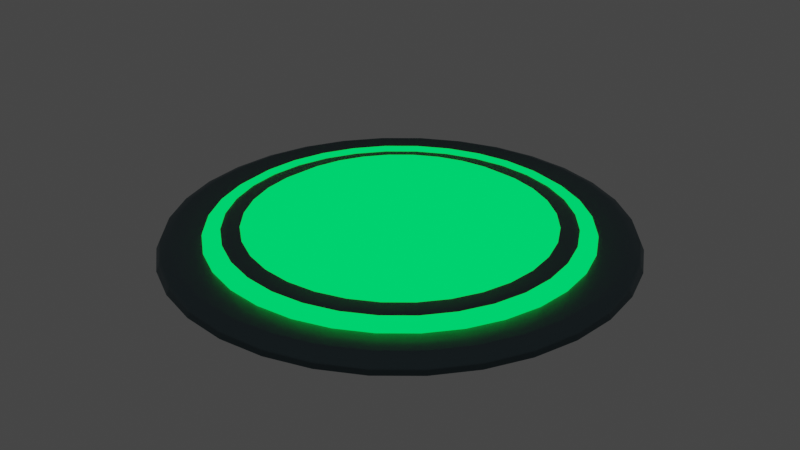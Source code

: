 # Source: tempBeamPad.blend  (saved by Blender 2.91.10; exported with 4.5.12 LTS)
import bpy
from mathutils import Matrix  # noqa: F401  (used for matrix-valued properties, if any)

bpy.ops.wm.read_factory_settings(use_empty=True)
scene = bpy.context.scene
scene.name = 'Scene'

# ---- collections
col_collection = bpy.data.collections.new('Collection'); scene.collection.children.link(col_collection)

# ---- materials (node trees are filled in below, after node groups)
mat_material_001 = bpy.data.materials.new('Material.001')
mat_material_001.use_transparent_shadow = False
mat_material_002 = bpy.data.materials.new('Material.002')
mat_material_002.use_transparent_shadow = False

# ---- material node trees
mat_material_001.use_nodes = True; mat_material_001.node_tree.nodes.clear()
_N = mat_material_001.node_tree.nodes; _L = mat_material_001.node_tree.links
n0 = _N.new('ShaderNodeOutputMaterial'); n0.name = 'Material Output'; n0.location = (300, 300)
n1 = _N.new('ShaderNodeEmission'); n1.name = 'Emission'; n1.location = (10, 300)
n1.inputs[0].default_value = (0.0, 1.0, 0.1178, 1.0)
n1.inputs[1].default_value = 1.1
_L.new(n1.outputs[0], n0.inputs[0])
n0.is_active_output = True
mat_material_002.use_nodes = True; mat_material_002.node_tree.nodes.clear()
_N = mat_material_002.node_tree.nodes; _L = mat_material_002.node_tree.links
n0 = _N.new('ShaderNodeBsdfPrincipled'); n0.name = 'Principled BSDF'; n0.location = (10, 300)
n0.distribution = 'GGX'
n0.subsurface_method = 'BURLEY'
n0.inputs[0].default_value = (0.1494, 0.2202, 0.2462, 1.0)
n0.inputs[1].default_value = 1.0
n0.inputs[3].default_value = 1.45
n0.inputs[27].default_value = (0.0, 0.0, 0.0, 1.0)
n0.inputs[28].default_value = 1.0
n1 = _N.new('ShaderNodeOutputMaterial'); n1.name = 'Material Output'; n1.location = (300, 300)
_L.new(n0.outputs[0], n1.inputs[0])
n1.is_active_output = True

# ---- world
world_world = bpy.data.worlds.new('World'); scene.world = world_world
world_world.use_nodes = True; world_world.node_tree.nodes.clear()
_N = world_world.node_tree.nodes; _L = world_world.node_tree.links
n0 = _N.new('ShaderNodeOutputWorld'); n0.name = 'World Output'; n0.location = (300, 300)
n1 = _N.new('ShaderNodeBackground'); n1.name = 'Background'; n1.location = (10, 300)
n1.inputs[0].default_value = (0.05088, 0.05088, 0.05088, 1.0)
_L.new(n1.outputs[0], n0.inputs[0])
n0.is_active_output = True
world_world.color = (0.05088, 0.05088, 0.05088)
world_world.use_sun_shadow = False
world_world.sun_shadow_jitter_overblur = 0.0

# ---- meshes
me_sphere = bpy.data.meshes.new('Sphere')
me_sphere.from_pydata([(-3.72e-08, 0.9418, 0.1546), (-3.72e-08, 1.107, 0.05896), (-3.72e-08, 1.231, 0.1019), (-3.564e-08, 1.29, 0.06235), (-3.564e-08, 1.316, -0.03079), (0.1837, 0.9237, 0.1546), (0.216, 1.086, 0.05896), (0.2401, 1.207, 0.1019), (0.2517, 1.266, 0.06235), (0.2567, 1.29, -0.03079), (0.3604, 0.8701, 0.1546), (0.4238, 1.023, 0.05896), (0.4709, 1.137, 0.1019), (0.4938, 1.192, 0.06235), (0.5035, 1.215, -0.03079), (0.5232, 0.7831, 0.1546), (0.6153, 0.9208, 0.05896), (0.6836, 1.023, 0.1019), (0.7169, 1.073, 0.06235), (0.7309, 1.094, -0.03079), (0.6659, 0.6659, 0.1546), (0.7831, 0.7831, 0.05896), (0.8701, 0.8701, 0.1019), (0.9124, 0.9124, 0.06235), (0.9303, 0.9303, -0.03079), (0.7831, 0.5232, 0.1546), (0.9208, 0.6153, 0.05896), (1.023, 0.6836, 0.1019), (1.073, 0.7169, 0.06235), (1.094, 0.7309, -0.03079), (0.8701, 0.3604, 0.1546), (1.023, 0.4238, 0.05896), (1.137, 0.4709, 0.1019), (1.192, 0.4938, 0.06235), (1.215, 0.5035, -0.03079), (0.9237, 0.1837, 0.1546), (1.086, 0.216, 0.05896), (1.207, 0.2401, 0.1019), (1.266, 0.2517, 0.06235), (1.29, 0.2567, -0.03079), (0.9418, -3.435e-07, 0.1546), (1.107, -3.634e-07, 0.05896), (1.231, -2.84e-07, 0.1019), (1.29, -4.398e-07, 0.06235), (1.316, -4.202e-07, -0.03079), (0.9237, -0.1837, 0.1546), (1.086, -0.216, 0.05896), (1.207, -0.2401, 0.1019), (1.266, -0.2517, 0.06235), (1.29, -0.2567, -0.03079), (0.8701, -0.3604, 0.1546), (1.023, -0.4238, 0.05896), (1.137, -0.4709, 0.1019), (1.192, -0.4938, 0.06235), (1.215, -0.5035, -0.03079), (0.7831, -0.5232, 0.1546), (0.9208, -0.6153, 0.05896), (1.023, -0.6836, 0.1019), (1.073, -0.7169, 0.06235), (1.094, -0.7309, -0.03079), (0.6659, -0.6659, 0.1546), (0.7831, -0.7831, 0.05896), (0.8701, -0.8701, 0.1019), (0.9124, -0.9124, 0.06235), (0.9303, -0.9303, -0.03079), (0.5232, -0.7831, 0.1546), (0.6153, -0.9208, 0.05896), (0.6836, -1.023, 0.1019), (0.7169, -1.073, 0.06235), (0.7309, -1.094, -0.03079), (0.3604, -0.8701, 0.1546), (0.4238, -1.023, 0.05896), (0.4709, -1.137, 0.1019), (0.4938, -1.192, 0.06235), (0.5035, -1.215, -0.03079), (0.1837, -0.9237, 0.1546), (0.216, -1.086, 0.05896), (0.2401, -1.207, 0.1019), (0.2517, -1.266, 0.06235), (0.2567, -1.29, -0.03079), (-7.161e-08, -0.9418, 0.1546), (-1.51e-07, -1.107, 0.05896), (4.747e-08, -1.231, 0.1019), (-1.481e-07, -1.29, 0.06235), (-1.677e-07, -1.316, -0.03079), (-0.1837, -0.9237, 0.1546), (-0.216, -1.086, 0.05896), (-0.2401, -1.207, 0.1019), (-0.2517, -1.266, 0.06235), (-0.2567, -1.29, -0.03079), (-0.3604, -0.8701, 0.1546), (-0.4238, -1.023, 0.05896), (-0.4709, -1.137, 0.1019), (-0.4938, -1.192, 0.06235), (-0.5035, -1.215, -0.03079), (-0.5232, -0.7831, 0.1546), (-0.6153, -0.9208, 0.05896), (-0.6836, -1.023, 0.1019), (-0.7169, -1.073, 0.06235), (-0.7309, -1.094, -0.03079), (-0.6659, -0.6659, 0.1546), (-0.7831, -0.7831, 0.05896), (-0.8701, -0.8701, 0.1019), (-0.9124, -0.9124, 0.06235), (-0.9303, -0.9303, -0.03079), (-0.7831, -0.5232, 0.1546), (-0.9208, -0.6153, 0.05896), (-1.023, -0.6836, 0.1019), (-1.073, -0.7169, 0.06235), (-1.094, -0.7309, -0.03079), (-0.8701, -0.3604, 0.1546), (-1.023, -0.4238, 0.05896), (-1.137, -0.4709, 0.1019), (-1.192, -0.4938, 0.06235), (-1.215, -0.5035, -0.03079), (-0.9237, -0.1837, 0.1546), (-1.086, -0.216, 0.05896), (-1.207, -0.2401, 0.1019), (-1.266, -0.2517, 0.06235), (-1.29, -0.2567, -0.03079), (-0.9418, -1.649e-07, 0.1546), (-1.107, -1.054e-07, 0.05896), (-1.231, -3.435e-07, 0.1019), (-1.29, -4.767e-08, 0.06235), (-1.316, -1.065e-07, -0.03079), (-0.9237, 0.1837, 0.1546), (-1.086, 0.216, 0.05896), (-1.207, 0.2401, 0.1019), (-1.266, 0.2517, 0.06235), (-1.29, 0.2567, -0.03079), (-0.8701, 0.3604, 0.1546), (-1.023, 0.4238, 0.05896), (-1.137, 0.4709, 0.1019), (-1.192, 0.4938, 0.06235), (-1.215, 0.5035, -0.03079), (-0.7831, 0.5232, 0.1546), (-0.9208, 0.6153, 0.05896), (-1.023, 0.6836, 0.1019), (-1.073, 0.7169, 0.06235), (-1.094, 0.7309, -0.03079), (-0.6659, 0.6659, 0.1546), (-0.7831, 0.7831, 0.05896), (-0.8701, 0.8701, 0.1019), (-0.9124, 0.9124, 0.06235), (-0.9303, 0.9303, -0.03079), (-0.5232, 0.7831, 0.1546), (-0.6153, 0.9208, 0.05896), (-0.6836, 1.023, 0.1019), (-0.7169, 1.073, 0.06235), (-0.7309, 1.094, -0.03079), (-0.3604, 0.8701, 0.1546), (-0.4238, 1.023, 0.05896), (-0.4709, 1.137, 0.1019), (-0.4938, 1.192, 0.06235), (-0.5035, 1.215, -0.03079), (-0.1837, 0.9237, 0.1546), (-0.216, 1.086, 0.05896), (-0.2401, 1.207, 0.1019), (-0.2517, 1.266, 0.06235), (-0.2567, 1.29, -0.03079)], [], [(2, 1, 6, 7), (3, 2, 7, 8), (4, 3, 8, 9), (1, 0, 5, 6), (6, 5, 10, 11), (7, 6, 11, 12), (8, 7, 12, 13), (9, 8, 13, 14), (11, 10, 15, 16), (12, 11, 16, 17), (13, 12, 17, 18), (14, 13, 18, 19), (16, 15, 20, 21), (17, 16, 21, 22), (18, 17, 22, 23), (19, 18, 23, 24), (21, 20, 25, 26), (22, 21, 26, 27), (23, 22, 27, 28), (24, 23, 28, 29), (27, 26, 31, 32), (28, 27, 32, 33), (29, 28, 33, 34), (26, 25, 30, 31), (31, 30, 35, 36), (32, 31, 36, 37), (33, 32, 37, 38), (34, 33, 38, 39), (38, 37, 42, 43), (39, 38, 43, 44), (36, 35, 40, 41), (37, 36, 41, 42), (41, 40, 45, 46), (42, 41, 46, 47), (43, 42, 47, 48), (44, 43, 48, 49), (48, 47, 52, 53), (49, 48, 53, 54), (46, 45, 50, 51), (47, 46, 51, 52), (51, 50, 55, 56), (52, 51, 56, 57), (53, 52, 57, 58), (54, 53, 58, 59), (59, 58, 63, 64), (56, 55, 60, 61), (57, 56, 61, 62), (58, 57, 62, 63), (61, 60, 65, 66), (62, 61, 66, 67), (63, 62, 67, 68), (64, 63, 68, 69), (69, 68, 73, 74), (66, 65, 70, 71), (67, 66, 71, 72), (68, 67, 72, 73), (71, 70, 75, 76), (72, 71, 76, 77), (73, 72, 77, 78), (74, 73, 78, 79), (76, 75, 80, 81), (77, 76, 81, 82), (78, 77, 82, 83), (79, 78, 83, 84), (82, 81, 86, 87), (83, 82, 87, 88), (84, 83, 88, 89), (81, 80, 85, 86), (86, 85, 90, 91), (87, 86, 91, 92), (88, 87, 92, 93), (89, 88, 93, 94), (92, 91, 96, 97), (93, 92, 97, 98), (94, 93, 98, 99), (91, 90, 95, 96), (96, 95, 100, 101), (97, 96, 101, 102), (98, 97, 102, 103), (99, 98, 103, 104), (103, 102, 107, 108), (104, 103, 108, 109), (101, 100, 105, 106), (102, 101, 106, 107), (106, 105, 110, 111), (107, 106, 111, 112), (108, 107, 112, 113), (109, 108, 113, 114), (113, 112, 117, 118), (114, 113, 118, 119), (111, 110, 115, 116), (112, 111, 116, 117), (116, 115, 120, 121), (117, 116, 121, 122), (118, 117, 122, 123), (119, 118, 123, 124), (124, 123, 128, 129), (121, 120, 125, 126), (122, 121, 126, 127), (123, 122, 127, 128), (126, 125, 130, 131), (127, 126, 131, 132), (128, 127, 132, 133), (129, 128, 133, 134), (131, 130, 135, 136), (132, 131, 136, 137), (133, 132, 137, 138), (134, 133, 138, 139), (136, 135, 140, 141), (137, 136, 141, 142), (138, 137, 142, 143), (139, 138, 143, 144), (141, 140, 145, 146), (142, 141, 146, 147), (143, 142, 147, 148), (144, 143, 148, 149), (147, 146, 151, 152), (148, 147, 152, 153), (149, 148, 153, 154), (146, 145, 150, 151), (5, 0, 155, 150, 145, 140, 135, 130, 125, 120, 115, 110, 105, 100, 95, 90, 85, 80, 75, 70, 65, 60, 55, 50, 45, 40, 35, 30, 25, 20, 15, 10), (151, 150, 155, 156), (152, 151, 156, 157), (153, 152, 157, 158), (154, 153, 158, 159), (157, 156, 1, 2), (158, 157, 2, 3), (9, 14, 19, 24, 29, 34, 39, 44, 49, 54, 59, 64, 69, 74, 79, 84, 89, 94, 99, 104, 109, 114, 119, 124, 129, 134, 139, 144, 149, 154, 159, 4), (159, 158, 3, 4), (156, 155, 0, 1)])
me_sphere.polygons.foreach_set('use_smooth', [True] * 130)
_uv = me_sphere.uv_layers.new(name='UVMap')
_uv.uv.foreach_set('vector', [0.75, 0.625, 0.75, 0.6875, 0.7188, 0.6875, 0.7188, 0.625, 0.75, 0.5625, 0.75, 0.625, 0.7188, 0.625, 0.7188, 0.5625, 0.75, 0.5, 0.75, 0.5625, 0.7188, 0.5625, 0.7188, 0.5, 0.75, 0.6875, 0.75, 0.75, 0.7188, 0.75, 0.7188, 0.6875, 0.7188, 0.6875, 0.7188, 0.75, 0.6875, 0.75, 0.6875, 0.6875, 0.7188, 0.625, 0.7188, 0.6875, 0.6875, 0.6875, 0.6875, 0.625, 0.7188, 0.5625, 0.7188, 0.625, 0.6875, 0.625, 0.6875, 0.5625, 0.7188, 0.5, 0.7188, 0.5625, 0.6875, 0.5625, 0.6875, 0.5, 0.6875, 0.6875, 0.6875, 0.75, 0.6562, 0.75, 0.6562, 0.6875, 0.6875, 0.625, 0.6875, 0.6875, 0.6562, 0.6875, 0.6562, 0.625, 0.6875, 0.5625, 0.6875, 0.625, 0.6562, 0.625, 0.6562, 0.5625, 0.6875, 0.5, 0.6875, 0.5625, 0.6562, 0.5625, 0.6562, 0.5, 0.6562, 0.6875, 0.6562, 0.75, 0.625, 0.75, 0.625, 0.6875, 0.6562, 0.625, 0.6562, 0.6875, 0.625, 0.6875, 0.625, 0.625, 0.6562, 0.5625, 0.6562, 0.625, 0.625, 0.625, 0.625, 0.5625, 0.6562, 0.5, 0.6562, 0.5625, 0.625, 0.5625, 0.625, 0.5, 0.625, 0.6875, 0.625, 0.75, 0.5937, 0.75, 0.5937, 0.6875, 0.625, 0.625, 0.625, 0.6875, 0.5937, 0.6875, 0.5937, 0.625, 0.625, 0.5625, 0.625, 0.625, 0.5937, 0.625, 0.5937, 0.5625, 0.625, 0.5, 0.625, 0.5625, 0.5937, 0.5625, 0.5937, 0.5, 0.5937, 0.625, 0.5937, 0.6875, 0.5625, 0.6875, 0.5625, 0.625, 0.5937, 0.5625, 0.5937, 0.625, 0.5625, 0.625, 0.5625, 0.5625, 0.5937, 0.5, 0.5937, 0.5625, 0.5625, 0.5625, 0.5625, 0.5, 0.5937, 0.6875, 0.5937, 0.75, 0.5625, 0.75, 0.5625, 0.6875, 0.5625, 0.6875, 0.5625, 0.75, 0.5312, 0.75, 0.5312, 0.6875, 0.5625, 0.625, 0.5625, 0.6875, 0.5312, 0.6875, 0.5312, 0.625, 0.5625, 0.5625, 0.5625, 0.625, 0.5312, 0.625, 0.5312, 0.5625, 0.5625, 0.5, 0.5625, 0.5625, 0.5312, 0.5625, 0.5312, 0.5, 0.5312, 0.5625, 0.5312, 0.625, 0.5, 0.625, 0.5, 0.5625, 0.5312, 0.5, 0.5312, 0.5625, 0.5, 0.5625, 0.5, 0.5, 0.5312, 0.6875, 0.5312, 0.75, 0.5, 0.75, 0.5, 0.6875, 0.5312, 0.625, 0.5312, 0.6875, 0.5, 0.6875, 0.5, 0.625, 0.5, 0.6875, 0.5, 0.75, 0.4687, 0.75, 0.4687, 0.6875, 0.5, 0.625, 0.5, 0.6875, 0.4687, 0.6875, 0.4687, 0.625, 0.5, 0.5625, 0.5, 0.625, 0.4687, 0.625, 0.4687, 0.5625, 0.5, 0.5, 0.5, 0.5625, 0.4687, 0.5625, 0.4687, 0.5, 0.4687, 0.5625, 0.4687, 0.625, 0.4375, 0.625, 0.4375, 0.5625, 0.4687, 0.5, 0.4687, 0.5625, 0.4375, 0.5625, 0.4375, 0.5, 0.4687, 0.6875, 0.4687, 0.75, 0.4375, 0.75, 0.4375, 0.6875, 0.4687, 0.625, 0.4687, 0.6875, 0.4375, 0.6875, 0.4375, 0.625, 0.4375, 0.6875, 0.4375, 0.75, 0.4062, 0.75, 0.4062, 0.6875, 0.4375, 0.625, 0.4375, 0.6875, 0.4062, 0.6875, 0.4062, 0.625, 0.4375, 0.5625, 0.4375, 0.625, 0.4062, 0.625, 0.4062, 0.5625, 0.4375, 0.5, 0.4375, 0.5625, 0.4062, 0.5625, 0.4062, 0.5, 0.4062, 0.5, 0.4062, 0.5625, 0.375, 0.5625, 0.375, 0.5, 0.4062, 0.6875, 0.4062, 0.75, 0.375, 0.75, 0.375, 0.6875, 0.4062, 0.625, 0.4062, 0.6875, 0.375, 0.6875, 0.375, 0.625, 0.4062, 0.5625, 0.4062, 0.625, 0.375, 0.625, 0.375, 0.5625, 0.375, 0.6875, 0.375, 0.75, 0.3437, 0.75, 0.3437, 0.6875, 0.375, 0.625, 0.375, 0.6875, 0.3437, 0.6875, 0.3437, 0.625, 0.375, 0.5625, 0.375, 0.625, 0.3437, 0.625, 0.3437, 0.5625, 0.375, 0.5, 0.375, 0.5625, 0.3437, 0.5625, 0.3437, 0.5, 0.3437, 0.5, 0.3437, 0.5625, 0.3125, 0.5625, 0.3125, 0.5, 0.3437, 0.6875, 0.3437, 0.75, 0.3125, 0.75, 0.3125, 0.6875, 0.3437, 0.625, 0.3437, 0.6875, 0.3125, 0.6875, 0.3125, 0.625, 0.3437, 0.5625, 0.3437, 0.625, 0.3125, 0.625, 0.3125, 0.5625, 0.3125, 0.6875, 0.3125, 0.75, 0.2812, 0.75, 0.2812, 0.6875, 0.3125, 0.625, 0.3125, 0.6875, 0.2812, 0.6875, 0.2812, 0.625, 0.3125, 0.5625, 0.3125, 0.625, 0.2812, 0.625, 0.2812, 0.5625, 0.3125, 0.5, 0.3125, 0.5625, 0.2812, 0.5625, 0.2812, 0.5, 0.2812, 0.6875, 0.2812, 0.75, 0.25, 0.75, 0.25, 0.6875, 0.2812, 0.625, 0.2812, 0.6875, 0.25, 0.6875, 0.25, 0.625, 0.2812, 0.5625, 0.2812, 0.625, 0.25, 0.625, 0.25, 0.5625, 0.2812, 0.5, 0.2812, 0.5625, 0.25, 0.5625, 0.25, 0.5, 0.25, 0.625, 0.25, 0.6875, 0.2187, 0.6875, 0.2188, 0.625, 0.25, 0.5625, 0.25, 0.625, 0.2188, 0.625, 0.2187, 0.5625, 0.25, 0.5, 0.25, 0.5625, 0.2187, 0.5625, 0.2187, 0.5, 0.25, 0.6875, 0.25, 0.75, 0.2187, 0.75, 0.2187, 0.6875, 0.2187, 0.6875, 0.2187, 0.75, 0.1875, 0.75, 0.1875, 0.6875, 0.2188, 0.625, 0.2187, 0.6875, 0.1875, 0.6875, 0.1875, 0.625, 0.2187, 0.5625, 0.2188, 0.625, 0.1875, 0.625, 0.1875, 0.5625, 0.2187, 0.5, 0.2187, 0.5625, 0.1875, 0.5625, 0.1875, 0.5, 0.1875, 0.625, 0.1875, 0.6875, 0.1562, 0.6875, 0.1563, 0.625, 0.1875, 0.5625, 0.1875, 0.625, 0.1563, 0.625, 0.1562, 0.5625, 0.1875, 0.5, 0.1875, 0.5625, 0.1562, 0.5625, 0.1562, 0.5, 0.1875, 0.6875, 0.1875, 0.75, 0.1563, 0.75, 0.1562, 0.6875, 0.1562, 0.6875, 0.1563, 0.75, 0.125, 0.75, 0.125, 0.6875, 0.1563, 0.625, 0.1562, 0.6875, 0.125, 0.6875, 0.125, 0.625, 0.1562, 0.5625, 0.1563, 0.625, 0.125, 0.625, 0.125, 0.5625, 0.1562, 0.5, 0.1562, 0.5625, 0.125, 0.5625, 0.125, 0.5, 0.125, 0.5625, 0.125, 0.625, 0.09375, 0.625, 0.09375, 0.5625, 0.125, 0.5, 0.125, 0.5625, 0.09375, 0.5625, 0.09375, 0.5, 0.125, 0.6875, 0.125, 0.75, 0.09375, 0.75, 0.09375, 0.6875, 0.125, 0.625, 0.125, 0.6875, 0.09375, 0.6875, 0.09375, 0.625, 0.09375, 0.6875, 0.09375, 0.75, 0.0625, 0.75, 0.0625, 0.6875, 0.09375, 0.625, 0.09375, 0.6875, 0.0625, 0.6875, 0.0625, 0.625, 0.09375, 0.5625, 0.09375, 0.625, 0.0625, 0.625, 0.0625, 0.5625, 0.09375, 0.5, 0.09375, 0.5625, 0.0625, 0.5625, 0.0625, 0.5, 0.0625, 0.5625, 0.0625, 0.625, 0.03125, 0.625, 0.03125, 0.5625, 0.0625, 0.5, 0.0625, 0.5625, 0.03125, 0.5625, 0.03125, 0.5, 0.0625, 0.6875, 0.0625, 0.75, 0.03125, 0.75, 0.03125, 0.6875, 0.0625, 0.625, 0.0625, 0.6875, 0.03125, 0.6875, 0.03125, 0.625, 0.03125, 0.6875, 0.03125, 0.75, 0.0, 0.75, 0.0, 0.6875, 0.03125, 0.625, 0.03125, 0.6875, 0.0, 0.6875, 5.96e-08, 0.625, 0.03125, 0.5625, 0.03125, 0.625, 5.96e-08, 0.625, 0.0, 0.5625, 0.03125, 0.5, 0.03125, 0.5625, 0.0, 0.5625, 0.0, 0.5, 1.0, 0.5, 1.0, 0.5625, 0.9688, 0.5625, 0.9688, 0.5, 1.0, 0.6875, 1.0, 0.75, 0.9688, 0.75, 0.9688, 0.6875, 1.0, 0.625, 1.0, 0.6875, 0.9688, 0.6875, 0.9688, 0.625, 1.0, 0.5625, 1.0, 0.625, 0.9688, 0.625, 0.9688, 0.5625, 0.9688, 0.6875, 0.9688, 0.75, 0.9375, 0.75, 0.9375, 0.6875, 0.9688, 0.625, 0.9688, 0.6875, 0.9375, 0.6875, 0.9375, 0.625, 0.9688, 0.5625, 0.9688, 0.625, 0.9375, 0.625, 0.9375, 0.5625, 0.9688, 0.5, 0.9688, 0.5625, 0.9375, 0.5625, 0.9375, 0.5, 0.9375, 0.6875, 0.9375, 0.75, 0.9062, 0.75, 0.9062, 0.6875, 0.9375, 0.625, 0.9375, 0.6875, 0.9062, 0.6875, 0.9062, 0.625, 0.9375, 0.5625, 0.9375, 0.625, 0.9062, 0.625, 0.9062, 0.5625, 0.9375, 0.5, 0.9375, 0.5625, 0.9062, 0.5625, 0.9062, 0.5, 0.9062, 0.6875, 0.9062, 0.75, 0.875, 0.75, 0.875, 0.6875, 0.9062, 0.625, 0.9062, 0.6875, 0.875, 0.6875, 0.875, 0.625, 0.9062, 0.5625, 0.9062, 0.625, 0.875, 0.625, 0.875, 0.5625, 0.9062, 0.5, 0.9062, 0.5625, 0.875, 0.5625, 0.875, 0.5, 0.875, 0.6875, 0.875, 0.75, 0.8438, 0.75, 0.8438, 0.6875, 0.875, 0.625, 0.875, 0.6875, 0.8438, 0.6875, 0.8438, 0.625, 0.875, 0.5625, 0.875, 0.625, 0.8438, 0.625, 0.8438, 0.5625, 0.875, 0.5, 0.875, 0.5625, 0.8438, 0.5625, 0.8438, 0.5, 0.8438, 0.625, 0.8438, 0.6875, 0.8125, 0.6875, 0.8125, 0.625, 0.8438, 0.5625, 0.8438, 0.625, 0.8125, 0.625, 0.8125, 0.5625, 0.8438, 0.5, 0.8438, 0.5625, 0.8125, 0.5625, 0.8125, 0.5, 0.8438, 0.6875, 0.8438, 0.75, 0.8125, 0.75, 0.8125, 0.6875, 0.7188, 0.75, 0.75, 0.75, 0.7812, 0.75, 0.8125, 0.75, 0.8438, 0.75, 0.875, 0.75, 0.9062, 0.75, 0.9375, 0.75, 0.9688, 0.75, 0.0, 0.75, 0.03125, 0.75, 0.0625, 0.75, 0.09375, 0.75, 0.125, 0.75, 0.1563, 0.75, 0.1875, 0.75, 0.2187, 0.75, 0.25, 0.75, 0.2812, 0.75, 0.3125, 0.75, 0.3437, 0.75, 0.375, 0.75, 0.4062, 0.75, 0.4375, 0.75, 0.4687, 0.75, 0.5, 0.75, 0.5312, 0.75, 0.5625, 0.75, 0.5937, 0.75, 0.625, 0.75, 0.6562, 0.75, 0.6875, 0.75, 0.8125, 0.6875, 0.8125, 0.75, 0.7812, 0.75, 0.7812, 0.6875, 0.8125, 0.625, 0.8125, 0.6875, 0.7812, 0.6875, 0.7812, 0.625, 0.8125, 0.5625, 0.8125, 0.625, 0.7812, 0.625, 0.7812, 0.5625, 0.8125, 0.5, 0.8125, 0.5625, 0.7812, 0.5625, 0.7812, 0.5, 0.7812, 0.625, 0.7812, 0.6875, 0.75, 0.6875, 0.75, 0.625, 0.7812, 0.5625, 0.7812, 0.625, 0.75, 0.625, 0.75, 0.5625, 0.7188, 0.5, 0.6875, 0.5, 0.6562, 0.5, 0.625, 0.5, 0.5937, 0.5, 0.5625, 0.5, 0.5312, 0.5, 0.5, 0.5, 0.4687, 0.5, 0.4375, 0.5, 0.4062, 0.5, 0.375, 0.5, 0.3437, 0.5, 0.3125, 0.5, 0.2812, 0.5, 0.25, 0.5, 0.2187, 0.5, 0.1875, 0.5, 0.1562, 0.5, 0.125, 0.5, 0.09375, 0.5, 0.0625, 0.5, 0.03125, 0.5, 0.0, 0.5, 0.9688, 0.5, 0.9375, 0.5, 0.9062, 0.5, 0.875, 0.5, 0.8438, 0.5, 0.8125, 0.5, 0.7812, 0.5, 0.75, 0.5, 0.7812, 0.5, 0.7812, 0.5625, 0.75, 0.5625, 0.75, 0.5, 0.7812, 0.6875, 0.7812, 0.75, 0.75, 0.75, 0.75, 0.6875])
me_sphere.materials.append(mat_material_001)
me_sphere.use_remesh_fix_poles = True
me_sphere.use_remesh_preserve_attributes = False
me_sphere.use_mirror_vertex_groups = False
me_sphere.update()
me_sphere_001 = bpy.data.meshes.new('Sphere.001')
me_sphere_001.from_pydata([(-3.72e-08, 0.9418, 0.1546), (-3.72e-08, 1.107, 0.05896), (-3.72e-08, 1.231, 0.1019), (-3.564e-08, 1.29, 0.06235), (-3.564e-08, 1.316, -0.03079), (0.1837, 0.9237, 0.1546), (0.216, 1.086, 0.05896), (0.2401, 1.207, 0.1019), (0.2517, 1.266, 0.06235), (0.2567, 1.29, -0.03079), (0.3604, 0.8701, 0.1546), (0.4238, 1.023, 0.05896), (0.4709, 1.137, 0.1019), (0.4938, 1.192, 0.06235), (0.5035, 1.215, -0.03079), (0.5232, 0.7831, 0.1546), (0.6153, 0.9208, 0.05896), (0.6836, 1.023, 0.1019), (0.7169, 1.073, 0.06235), (0.7309, 1.094, -0.03079), (0.6659, 0.6659, 0.1546), (0.7831, 0.7831, 0.05896), (0.8701, 0.8701, 0.1019), (0.9124, 0.9124, 0.06235), (0.9303, 0.9303, -0.03079), (0.7831, 0.5232, 0.1546), (0.9208, 0.6153, 0.05896), (1.023, 0.6836, 0.1019), (1.073, 0.7169, 0.06235), (1.094, 0.7309, -0.03079), (0.8701, 0.3604, 0.1546), (1.023, 0.4238, 0.05896), (1.137, 0.4709, 0.1019), (1.192, 0.4938, 0.06235), (1.215, 0.5035, -0.03079), (0.9237, 0.1837, 0.1546), (1.086, 0.216, 0.05896), (1.207, 0.2401, 0.1019), (1.266, 0.2517, 0.06235), (1.29, 0.2567, -0.03079), (0.9418, -3.435e-07, 0.1546), (1.107, -3.634e-07, 0.05896), (1.231, -2.84e-07, 0.1019), (1.29, -4.398e-07, 0.06235), (1.316, -4.202e-07, -0.03079), (0.9237, -0.1837, 0.1546), (1.086, -0.216, 0.05896), (1.207, -0.2401, 0.1019), (1.266, -0.2517, 0.06235), (1.29, -0.2567, -0.03079), (0.8701, -0.3604, 0.1546), (1.023, -0.4238, 0.05896), (1.137, -0.4709, 0.1019), (1.192, -0.4938, 0.06235), (1.215, -0.5035, -0.03079), (0.7831, -0.5232, 0.1546), (0.9208, -0.6153, 0.05896), (1.023, -0.6836, 0.1019), (1.073, -0.7169, 0.06235), (1.094, -0.7309, -0.03079), (0.6659, -0.6659, 0.1546), (0.7831, -0.7831, 0.05896), (0.8701, -0.8701, 0.1019), (0.9124, -0.9124, 0.06235), (0.9303, -0.9303, -0.03079), (0.5232, -0.7831, 0.1546), (0.6153, -0.9208, 0.05896), (0.6836, -1.023, 0.1019), (0.7169, -1.073, 0.06235), (0.7309, -1.094, -0.03079), (0.3604, -0.8701, 0.1546), (0.4238, -1.023, 0.05896), (0.4709, -1.137, 0.1019), (0.4938, -1.192, 0.06235), (0.5035, -1.215, -0.03079), (0.1837, -0.9237, 0.1546), (0.216, -1.086, 0.05896), (0.2401, -1.207, 0.1019), (0.2517, -1.266, 0.06235), (0.2567, -1.29, -0.03079), (-7.161e-08, -0.9418, 0.1546), (-1.51e-07, -1.107, 0.05896), (4.747e-08, -1.231, 0.1019), (-1.481e-07, -1.29, 0.06235), (-1.677e-07, -1.316, -0.03079), (-0.1837, -0.9237, 0.1546), (-0.216, -1.086, 0.05896), (-0.2401, -1.207, 0.1019), (-0.2517, -1.266, 0.06235), (-0.2567, -1.29, -0.03079), (-0.3604, -0.8701, 0.1546), (-0.4238, -1.023, 0.05896), (-0.4709, -1.137, 0.1019), (-0.4938, -1.192, 0.06235), (-0.5035, -1.215, -0.03079), (-0.5232, -0.7831, 0.1546), (-0.6153, -0.9208, 0.05896), (-0.6836, -1.023, 0.1019), (-0.7169, -1.073, 0.06235), (-0.7309, -1.094, -0.03079), (-0.6659, -0.6659, 0.1546), (-0.7831, -0.7831, 0.05896), (-0.8701, -0.8701, 0.1019), (-0.9124, -0.9124, 0.06235), (-0.9303, -0.9303, -0.03079), (-0.7831, -0.5232, 0.1546), (-0.9208, -0.6153, 0.05896), (-1.023, -0.6836, 0.1019), (-1.073, -0.7169, 0.06235), (-1.094, -0.7309, -0.03079), (-0.8701, -0.3604, 0.1546), (-1.023, -0.4238, 0.05896), (-1.137, -0.4709, 0.1019), (-1.192, -0.4938, 0.06235), (-1.215, -0.5035, -0.03079), (-0.9237, -0.1837, 0.1546), (-1.086, -0.216, 0.05896), (-1.207, -0.2401, 0.1019), (-1.266, -0.2517, 0.06235), (-1.29, -0.2567, -0.03079), (-0.9418, -1.649e-07, 0.1546), (-1.107, -1.054e-07, 0.05896), (-1.231, -3.435e-07, 0.1019), (-1.29, -4.767e-08, 0.06235), (-1.316, -1.065e-07, -0.03079), (-0.9237, 0.1837, 0.1546), (-1.086, 0.216, 0.05896), (-1.207, 0.2401, 0.1019), (-1.266, 0.2517, 0.06235), (-1.29, 0.2567, -0.03079), (-0.8701, 0.3604, 0.1546), (-1.023, 0.4238, 0.05896), (-1.137, 0.4709, 0.1019), (-1.192, 0.4938, 0.06235), (-1.215, 0.5035, -0.03079), (-0.7831, 0.5232, 0.1546), (-0.9208, 0.6153, 0.05896), (-1.023, 0.6836, 0.1019), (-1.073, 0.7169, 0.06235), (-1.094, 0.7309, -0.03079), (-0.6659, 0.6659, 0.1546), (-0.7831, 0.7831, 0.05896), (-0.8701, 0.8701, 0.1019), (-0.9124, 0.9124, 0.06235), (-0.9303, 0.9303, -0.03079), (-0.5232, 0.7831, 0.1546), (-0.6153, 0.9208, 0.05896), (-0.6836, 1.023, 0.1019), (-0.7169, 1.073, 0.06235), (-0.7309, 1.094, -0.03079), (-0.3604, 0.8701, 0.1546), (-0.4238, 1.023, 0.05896), (-0.4709, 1.137, 0.1019), (-0.4938, 1.192, 0.06235), (-0.5035, 1.215, -0.03079), (-0.1837, 0.9237, 0.1546), (-0.216, 1.086, 0.05896), (-0.2401, 1.207, 0.1019), (-0.2517, 1.266, 0.06235), (-0.2567, 1.29, -0.03079)], [], [(2, 1, 6, 7), (3, 2, 7, 8), (4, 3, 8, 9), (1, 0, 5, 6), (6, 5, 10, 11), (7, 6, 11, 12), (8, 7, 12, 13), (9, 8, 13, 14), (11, 10, 15, 16), (12, 11, 16, 17), (13, 12, 17, 18), (14, 13, 18, 19), (16, 15, 20, 21), (17, 16, 21, 22), (18, 17, 22, 23), (19, 18, 23, 24), (21, 20, 25, 26), (22, 21, 26, 27), (23, 22, 27, 28), (24, 23, 28, 29), (27, 26, 31, 32), (28, 27, 32, 33), (29, 28, 33, 34), (26, 25, 30, 31), (31, 30, 35, 36), (32, 31, 36, 37), (33, 32, 37, 38), (34, 33, 38, 39), (38, 37, 42, 43), (39, 38, 43, 44), (36, 35, 40, 41), (37, 36, 41, 42), (41, 40, 45, 46), (42, 41, 46, 47), (43, 42, 47, 48), (44, 43, 48, 49), (48, 47, 52, 53), (49, 48, 53, 54), (46, 45, 50, 51), (47, 46, 51, 52), (51, 50, 55, 56), (52, 51, 56, 57), (53, 52, 57, 58), (54, 53, 58, 59), (59, 58, 63, 64), (56, 55, 60, 61), (57, 56, 61, 62), (58, 57, 62, 63), (61, 60, 65, 66), (62, 61, 66, 67), (63, 62, 67, 68), (64, 63, 68, 69), (69, 68, 73, 74), (66, 65, 70, 71), (67, 66, 71, 72), (68, 67, 72, 73), (71, 70, 75, 76), (72, 71, 76, 77), (73, 72, 77, 78), (74, 73, 78, 79), (76, 75, 80, 81), (77, 76, 81, 82), (78, 77, 82, 83), (79, 78, 83, 84), (82, 81, 86, 87), (83, 82, 87, 88), (84, 83, 88, 89), (81, 80, 85, 86), (86, 85, 90, 91), (87, 86, 91, 92), (88, 87, 92, 93), (89, 88, 93, 94), (92, 91, 96, 97), (93, 92, 97, 98), (94, 93, 98, 99), (91, 90, 95, 96), (96, 95, 100, 101), (97, 96, 101, 102), (98, 97, 102, 103), (99, 98, 103, 104), (103, 102, 107, 108), (104, 103, 108, 109), (101, 100, 105, 106), (102, 101, 106, 107), (106, 105, 110, 111), (107, 106, 111, 112), (108, 107, 112, 113), (109, 108, 113, 114), (113, 112, 117, 118), (114, 113, 118, 119), (111, 110, 115, 116), (112, 111, 116, 117), (116, 115, 120, 121), (117, 116, 121, 122), (118, 117, 122, 123), (119, 118, 123, 124), (124, 123, 128, 129), (121, 120, 125, 126), (122, 121, 126, 127), (123, 122, 127, 128), (126, 125, 130, 131), (127, 126, 131, 132), (128, 127, 132, 133), (129, 128, 133, 134), (131, 130, 135, 136), (132, 131, 136, 137), (133, 132, 137, 138), (134, 133, 138, 139), (136, 135, 140, 141), (137, 136, 141, 142), (138, 137, 142, 143), (139, 138, 143, 144), (141, 140, 145, 146), (142, 141, 146, 147), (143, 142, 147, 148), (144, 143, 148, 149), (147, 146, 151, 152), (148, 147, 152, 153), (149, 148, 153, 154), (146, 145, 150, 151), (5, 0, 155, 150, 145, 140, 135, 130, 125, 120, 115, 110, 105, 100, 95, 90, 85, 80, 75, 70, 65, 60, 55, 50, 45, 40, 35, 30, 25, 20, 15, 10), (151, 150, 155, 156), (152, 151, 156, 157), (153, 152, 157, 158), (154, 153, 158, 159), (157, 156, 1, 2), (158, 157, 2, 3), (9, 14, 19, 24, 29, 34, 39, 44, 49, 54, 59, 64, 69, 74, 79, 84, 89, 94, 99, 104, 109, 114, 119, 124, 129, 134, 139, 144, 149, 154, 159, 4), (159, 158, 3, 4), (156, 155, 0, 1)])
me_sphere_001.polygons.foreach_set('use_smooth', [True] * 130)
_uv = me_sphere_001.uv_layers.new(name='UVMap')
_uv.uv.foreach_set('vector', [0.75, 0.625, 0.75, 0.6875, 0.7188, 0.6875, 0.7188, 0.625, 0.75, 0.5625, 0.75, 0.625, 0.7188, 0.625, 0.7188, 0.5625, 0.75, 0.5, 0.75, 0.5625, 0.7188, 0.5625, 0.7188, 0.5, 0.75, 0.6875, 0.75, 0.75, 0.7188, 0.75, 0.7188, 0.6875, 0.7188, 0.6875, 0.7188, 0.75, 0.6875, 0.75, 0.6875, 0.6875, 0.7188, 0.625, 0.7188, 0.6875, 0.6875, 0.6875, 0.6875, 0.625, 0.7188, 0.5625, 0.7188, 0.625, 0.6875, 0.625, 0.6875, 0.5625, 0.7188, 0.5, 0.7188, 0.5625, 0.6875, 0.5625, 0.6875, 0.5, 0.6875, 0.6875, 0.6875, 0.75, 0.6562, 0.75, 0.6562, 0.6875, 0.6875, 0.625, 0.6875, 0.6875, 0.6562, 0.6875, 0.6562, 0.625, 0.6875, 0.5625, 0.6875, 0.625, 0.6562, 0.625, 0.6562, 0.5625, 0.6875, 0.5, 0.6875, 0.5625, 0.6562, 0.5625, 0.6562, 0.5, 0.6562, 0.6875, 0.6562, 0.75, 0.625, 0.75, 0.625, 0.6875, 0.6562, 0.625, 0.6562, 0.6875, 0.625, 0.6875, 0.625, 0.625, 0.6562, 0.5625, 0.6562, 0.625, 0.625, 0.625, 0.625, 0.5625, 0.6562, 0.5, 0.6562, 0.5625, 0.625, 0.5625, 0.625, 0.5, 0.625, 0.6875, 0.625, 0.75, 0.5937, 0.75, 0.5937, 0.6875, 0.625, 0.625, 0.625, 0.6875, 0.5937, 0.6875, 0.5937, 0.625, 0.625, 0.5625, 0.625, 0.625, 0.5937, 0.625, 0.5937, 0.5625, 0.625, 0.5, 0.625, 0.5625, 0.5937, 0.5625, 0.5937, 0.5, 0.5937, 0.625, 0.5937, 0.6875, 0.5625, 0.6875, 0.5625, 0.625, 0.5937, 0.5625, 0.5937, 0.625, 0.5625, 0.625, 0.5625, 0.5625, 0.5937, 0.5, 0.5937, 0.5625, 0.5625, 0.5625, 0.5625, 0.5, 0.5937, 0.6875, 0.5937, 0.75, 0.5625, 0.75, 0.5625, 0.6875, 0.5625, 0.6875, 0.5625, 0.75, 0.5312, 0.75, 0.5312, 0.6875, 0.5625, 0.625, 0.5625, 0.6875, 0.5312, 0.6875, 0.5312, 0.625, 0.5625, 0.5625, 0.5625, 0.625, 0.5312, 0.625, 0.5312, 0.5625, 0.5625, 0.5, 0.5625, 0.5625, 0.5312, 0.5625, 0.5312, 0.5, 0.5312, 0.5625, 0.5312, 0.625, 0.5, 0.625, 0.5, 0.5625, 0.5312, 0.5, 0.5312, 0.5625, 0.5, 0.5625, 0.5, 0.5, 0.5312, 0.6875, 0.5312, 0.75, 0.5, 0.75, 0.5, 0.6875, 0.5312, 0.625, 0.5312, 0.6875, 0.5, 0.6875, 0.5, 0.625, 0.5, 0.6875, 0.5, 0.75, 0.4687, 0.75, 0.4687, 0.6875, 0.5, 0.625, 0.5, 0.6875, 0.4687, 0.6875, 0.4687, 0.625, 0.5, 0.5625, 0.5, 0.625, 0.4687, 0.625, 0.4687, 0.5625, 0.5, 0.5, 0.5, 0.5625, 0.4687, 0.5625, 0.4687, 0.5, 0.4687, 0.5625, 0.4687, 0.625, 0.4375, 0.625, 0.4375, 0.5625, 0.4687, 0.5, 0.4687, 0.5625, 0.4375, 0.5625, 0.4375, 0.5, 0.4687, 0.6875, 0.4687, 0.75, 0.4375, 0.75, 0.4375, 0.6875, 0.4687, 0.625, 0.4687, 0.6875, 0.4375, 0.6875, 0.4375, 0.625, 0.4375, 0.6875, 0.4375, 0.75, 0.4062, 0.75, 0.4062, 0.6875, 0.4375, 0.625, 0.4375, 0.6875, 0.4062, 0.6875, 0.4062, 0.625, 0.4375, 0.5625, 0.4375, 0.625, 0.4062, 0.625, 0.4062, 0.5625, 0.4375, 0.5, 0.4375, 0.5625, 0.4062, 0.5625, 0.4062, 0.5, 0.4062, 0.5, 0.4062, 0.5625, 0.375, 0.5625, 0.375, 0.5, 0.4062, 0.6875, 0.4062, 0.75, 0.375, 0.75, 0.375, 0.6875, 0.4062, 0.625, 0.4062, 0.6875, 0.375, 0.6875, 0.375, 0.625, 0.4062, 0.5625, 0.4062, 0.625, 0.375, 0.625, 0.375, 0.5625, 0.375, 0.6875, 0.375, 0.75, 0.3437, 0.75, 0.3437, 0.6875, 0.375, 0.625, 0.375, 0.6875, 0.3437, 0.6875, 0.3437, 0.625, 0.375, 0.5625, 0.375, 0.625, 0.3437, 0.625, 0.3437, 0.5625, 0.375, 0.5, 0.375, 0.5625, 0.3437, 0.5625, 0.3437, 0.5, 0.3437, 0.5, 0.3437, 0.5625, 0.3125, 0.5625, 0.3125, 0.5, 0.3437, 0.6875, 0.3437, 0.75, 0.3125, 0.75, 0.3125, 0.6875, 0.3437, 0.625, 0.3437, 0.6875, 0.3125, 0.6875, 0.3125, 0.625, 0.3437, 0.5625, 0.3437, 0.625, 0.3125, 0.625, 0.3125, 0.5625, 0.3125, 0.6875, 0.3125, 0.75, 0.2812, 0.75, 0.2812, 0.6875, 0.3125, 0.625, 0.3125, 0.6875, 0.2812, 0.6875, 0.2812, 0.625, 0.3125, 0.5625, 0.3125, 0.625, 0.2812, 0.625, 0.2812, 0.5625, 0.3125, 0.5, 0.3125, 0.5625, 0.2812, 0.5625, 0.2812, 0.5, 0.2812, 0.6875, 0.2812, 0.75, 0.25, 0.75, 0.25, 0.6875, 0.2812, 0.625, 0.2812, 0.6875, 0.25, 0.6875, 0.25, 0.625, 0.2812, 0.5625, 0.2812, 0.625, 0.25, 0.625, 0.25, 0.5625, 0.2812, 0.5, 0.2812, 0.5625, 0.25, 0.5625, 0.25, 0.5, 0.25, 0.625, 0.25, 0.6875, 0.2187, 0.6875, 0.2188, 0.625, 0.25, 0.5625, 0.25, 0.625, 0.2188, 0.625, 0.2187, 0.5625, 0.25, 0.5, 0.25, 0.5625, 0.2187, 0.5625, 0.2187, 0.5, 0.25, 0.6875, 0.25, 0.75, 0.2187, 0.75, 0.2187, 0.6875, 0.2187, 0.6875, 0.2187, 0.75, 0.1875, 0.75, 0.1875, 0.6875, 0.2188, 0.625, 0.2187, 0.6875, 0.1875, 0.6875, 0.1875, 0.625, 0.2187, 0.5625, 0.2188, 0.625, 0.1875, 0.625, 0.1875, 0.5625, 0.2187, 0.5, 0.2187, 0.5625, 0.1875, 0.5625, 0.1875, 0.5, 0.1875, 0.625, 0.1875, 0.6875, 0.1562, 0.6875, 0.1563, 0.625, 0.1875, 0.5625, 0.1875, 0.625, 0.1563, 0.625, 0.1562, 0.5625, 0.1875, 0.5, 0.1875, 0.5625, 0.1562, 0.5625, 0.1562, 0.5, 0.1875, 0.6875, 0.1875, 0.75, 0.1563, 0.75, 0.1562, 0.6875, 0.1562, 0.6875, 0.1563, 0.75, 0.125, 0.75, 0.125, 0.6875, 0.1563, 0.625, 0.1562, 0.6875, 0.125, 0.6875, 0.125, 0.625, 0.1562, 0.5625, 0.1563, 0.625, 0.125, 0.625, 0.125, 0.5625, 0.1562, 0.5, 0.1562, 0.5625, 0.125, 0.5625, 0.125, 0.5, 0.125, 0.5625, 0.125, 0.625, 0.09375, 0.625, 0.09375, 0.5625, 0.125, 0.5, 0.125, 0.5625, 0.09375, 0.5625, 0.09375, 0.5, 0.125, 0.6875, 0.125, 0.75, 0.09375, 0.75, 0.09375, 0.6875, 0.125, 0.625, 0.125, 0.6875, 0.09375, 0.6875, 0.09375, 0.625, 0.09375, 0.6875, 0.09375, 0.75, 0.0625, 0.75, 0.0625, 0.6875, 0.09375, 0.625, 0.09375, 0.6875, 0.0625, 0.6875, 0.0625, 0.625, 0.09375, 0.5625, 0.09375, 0.625, 0.0625, 0.625, 0.0625, 0.5625, 0.09375, 0.5, 0.09375, 0.5625, 0.0625, 0.5625, 0.0625, 0.5, 0.0625, 0.5625, 0.0625, 0.625, 0.03125, 0.625, 0.03125, 0.5625, 0.0625, 0.5, 0.0625, 0.5625, 0.03125, 0.5625, 0.03125, 0.5, 0.0625, 0.6875, 0.0625, 0.75, 0.03125, 0.75, 0.03125, 0.6875, 0.0625, 0.625, 0.0625, 0.6875, 0.03125, 0.6875, 0.03125, 0.625, 0.03125, 0.6875, 0.03125, 0.75, 0.0, 0.75, 0.0, 0.6875, 0.03125, 0.625, 0.03125, 0.6875, 0.0, 0.6875, 5.96e-08, 0.625, 0.03125, 0.5625, 0.03125, 0.625, 5.96e-08, 0.625, 0.0, 0.5625, 0.03125, 0.5, 0.03125, 0.5625, 0.0, 0.5625, 0.0, 0.5, 1.0, 0.5, 1.0, 0.5625, 0.9688, 0.5625, 0.9688, 0.5, 1.0, 0.6875, 1.0, 0.75, 0.9688, 0.75, 0.9688, 0.6875, 1.0, 0.625, 1.0, 0.6875, 0.9688, 0.6875, 0.9688, 0.625, 1.0, 0.5625, 1.0, 0.625, 0.9688, 0.625, 0.9688, 0.5625, 0.9688, 0.6875, 0.9688, 0.75, 0.9375, 0.75, 0.9375, 0.6875, 0.9688, 0.625, 0.9688, 0.6875, 0.9375, 0.6875, 0.9375, 0.625, 0.9688, 0.5625, 0.9688, 0.625, 0.9375, 0.625, 0.9375, 0.5625, 0.9688, 0.5, 0.9688, 0.5625, 0.9375, 0.5625, 0.9375, 0.5, 0.9375, 0.6875, 0.9375, 0.75, 0.9062, 0.75, 0.9062, 0.6875, 0.9375, 0.625, 0.9375, 0.6875, 0.9062, 0.6875, 0.9062, 0.625, 0.9375, 0.5625, 0.9375, 0.625, 0.9062, 0.625, 0.9062, 0.5625, 0.9375, 0.5, 0.9375, 0.5625, 0.9062, 0.5625, 0.9062, 0.5, 0.9062, 0.6875, 0.9062, 0.75, 0.875, 0.75, 0.875, 0.6875, 0.9062, 0.625, 0.9062, 0.6875, 0.875, 0.6875, 0.875, 0.625, 0.9062, 0.5625, 0.9062, 0.625, 0.875, 0.625, 0.875, 0.5625, 0.9062, 0.5, 0.9062, 0.5625, 0.875, 0.5625, 0.875, 0.5, 0.875, 0.6875, 0.875, 0.75, 0.8438, 0.75, 0.8438, 0.6875, 0.875, 0.625, 0.875, 0.6875, 0.8438, 0.6875, 0.8438, 0.625, 0.875, 0.5625, 0.875, 0.625, 0.8438, 0.625, 0.8438, 0.5625, 0.875, 0.5, 0.875, 0.5625, 0.8438, 0.5625, 0.8438, 0.5, 0.8438, 0.625, 0.8438, 0.6875, 0.8125, 0.6875, 0.8125, 0.625, 0.8438, 0.5625, 0.8438, 0.625, 0.8125, 0.625, 0.8125, 0.5625, 0.8438, 0.5, 0.8438, 0.5625, 0.8125, 0.5625, 0.8125, 0.5, 0.8438, 0.6875, 0.8438, 0.75, 0.8125, 0.75, 0.8125, 0.6875, 0.7188, 0.75, 0.75, 0.75, 0.7812, 0.75, 0.8125, 0.75, 0.8438, 0.75, 0.875, 0.75, 0.9062, 0.75, 0.9375, 0.75, 0.9688, 0.75, 0.0, 0.75, 0.03125, 0.75, 0.0625, 0.75, 0.09375, 0.75, 0.125, 0.75, 0.1563, 0.75, 0.1875, 0.75, 0.2187, 0.75, 0.25, 0.75, 0.2812, 0.75, 0.3125, 0.75, 0.3437, 0.75, 0.375, 0.75, 0.4062, 0.75, 0.4375, 0.75, 0.4687, 0.75, 0.5, 0.75, 0.5312, 0.75, 0.5625, 0.75, 0.5937, 0.75, 0.625, 0.75, 0.6562, 0.75, 0.6875, 0.75, 0.8125, 0.6875, 0.8125, 0.75, 0.7812, 0.75, 0.7812, 0.6875, 0.8125, 0.625, 0.8125, 0.6875, 0.7812, 0.6875, 0.7812, 0.625, 0.8125, 0.5625, 0.8125, 0.625, 0.7812, 0.625, 0.7812, 0.5625, 0.8125, 0.5, 0.8125, 0.5625, 0.7812, 0.5625, 0.7812, 0.5, 0.7812, 0.625, 0.7812, 0.6875, 0.75, 0.6875, 0.75, 0.625, 0.7812, 0.5625, 0.7812, 0.625, 0.75, 0.625, 0.75, 0.5625, 0.7188, 0.5, 0.6875, 0.5, 0.6562, 0.5, 0.625, 0.5, 0.5937, 0.5, 0.5625, 0.5, 0.5312, 0.5, 0.5, 0.5, 0.4687, 0.5, 0.4375, 0.5, 0.4062, 0.5, 0.375, 0.5, 0.3437, 0.5, 0.3125, 0.5, 0.2812, 0.5, 0.25, 0.5, 0.2187, 0.5, 0.1875, 0.5, 0.1562, 0.5, 0.125, 0.5, 0.09375, 0.5, 0.0625, 0.5, 0.03125, 0.5, 0.0, 0.5, 0.9688, 0.5, 0.9375, 0.5, 0.9062, 0.5, 0.875, 0.5, 0.8438, 0.5, 0.8125, 0.5, 0.7812, 0.5, 0.75, 0.5, 0.7812, 0.5, 0.7812, 0.5625, 0.75, 0.5625, 0.75, 0.5, 0.7812, 0.6875, 0.7812, 0.75, 0.75, 0.75, 0.75, 0.6875])
me_sphere_001.materials.append(mat_material_002)
me_sphere_001.use_remesh_fix_poles = True
me_sphere_001.use_remesh_preserve_attributes = False
me_sphere_001.use_mirror_vertex_groups = False
me_sphere_001.update()

# ---- objects
ob_sphere = bpy.data.objects.new('Sphere', me_sphere)
ob_sphere_001 = bpy.data.objects.new('Sphere.001', me_sphere_001)

# ---- transforms, parenting, visibility, modifiers, constraints
ob_sphere.location = (0.0, 0.0, 0.0)
ob_sphere.scale = (0.9108, 0.9108, 0.9108)
ob_sphere.lineart.crease_threshold = 0.0
ob_sphere_001.location = (0.0, 0.0, -0.01453)
ob_sphere_001.scale = (1.104, 1.104, 0.6448)
ob_sphere_001.lineart.crease_threshold = 0.0

# ---- collection membership
col_collection.objects.link(ob_sphere)
col_collection.objects.link(ob_sphere_001)

# ---- scene / render settings (as saved in the file)
scene.frame_start = 1; scene.frame_end = 250; scene.frame_set(1)
scene.render.engine = 'BLENDER_EEVEE_NEXT'
scene.cycles.use_denoising = False
scene.cycles.samples = 128
scene.cycles.sampling_pattern = 'TABULATED_SOBOL'
scene.cycles.use_adaptive_sampling = False
scene.cycles.use_light_tree = False
scene.eevee.use_raytracing = True
scene.view_settings.view_transform = 'Filmic'
bpy.context.view_layer.update()

# ---- added for rendering (the .blend has no active camera): camera
cam_auto = bpy.data.cameras.new('AutoCamera')
cam_auto.lens = 50.0
cam_auto.sensor_width = 36.0
cam_auto.clip_end = 1000.0
ob_auto_camera = bpy.data.objects.new('AutoCamera', cam_auto)
scene.collection.objects.link(ob_auto_camera)
ob_auto_camera.location = (3.80342, -4.56411, 3.09593)
ob_auto_camera.rotation_euler = (1.09748, -7.21219e-08, 0.694738)
scene.camera = ob_auto_camera
bpy.context.view_layer.update()
